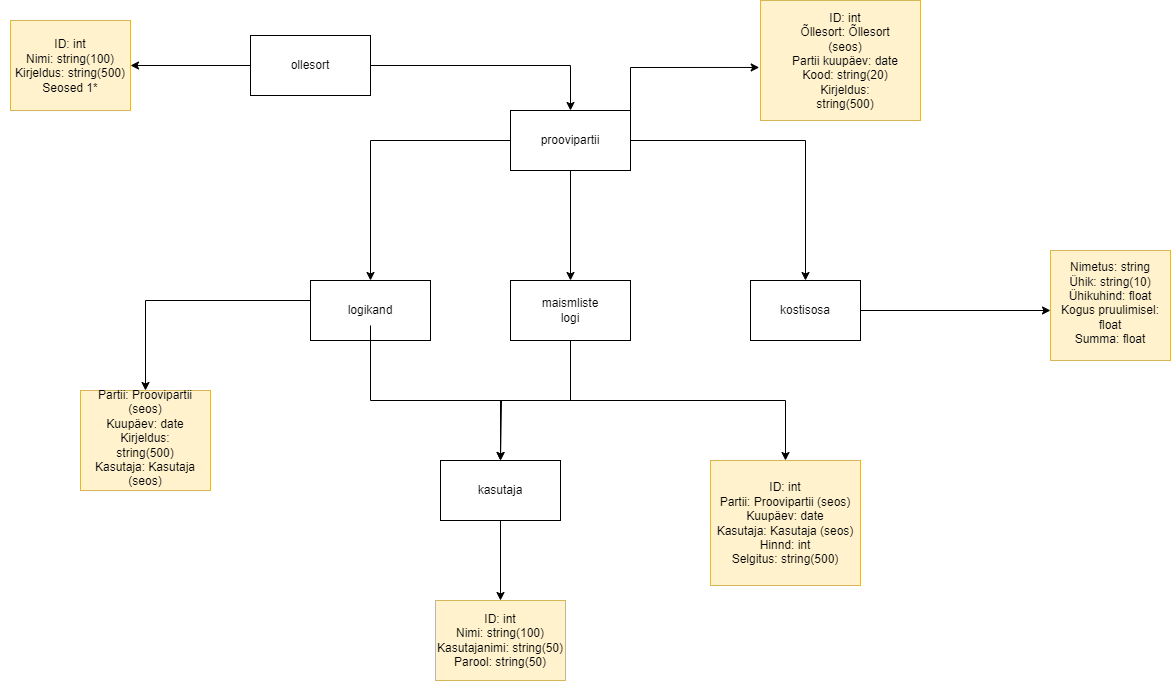

The diagram above was exported from draw.io. Its source (the exported page's mxGraphModel, read from the mxfile embedded in the PNG):
<mxGraphModel dx="2924" dy="1132" grid="1" gridSize="10" guides="1" tooltips="1" connect="1" arrows="1" fold="1" page="1" pageScale="1" pageWidth="850" pageHeight="1100" math="0" shadow="0">
  <root>
    <mxCell id="0" />
    <mxCell id="1" parent="0" />
    <mxCell id="6z9sBZm0ucea2zdIxm34-72" value="" style="rounded=0;whiteSpace=wrap;html=1;fillColor=#fff2cc;strokeColor=#d6b656;" parent="1" vertex="1">
      <mxGeometry x="890" y="460" width="120" height="110" as="geometry" />
    </mxCell>
    <mxCell id="6z9sBZm0ucea2zdIxm34-73" value="" style="rounded=0;whiteSpace=wrap;html=1;fillColor=#fff2cc;strokeColor=#d6b656;" parent="1" vertex="1">
      <mxGeometry x="275" y="810" width="130" height="80" as="geometry" />
    </mxCell>
    <mxCell id="6z9sBZm0ucea2zdIxm34-74" value="" style="rounded=0;whiteSpace=wrap;html=1;fillColor=#fff2cc;strokeColor=#d6b656;" parent="1" vertex="1">
      <mxGeometry x="550" y="670" width="150" height="125" as="geometry" />
    </mxCell>
    <mxCell id="6z9sBZm0ucea2zdIxm34-75" value="" style="rounded=0;whiteSpace=wrap;html=1;fillColor=#fff2cc;strokeColor=#d6b656;" parent="1" vertex="1">
      <mxGeometry x="600" y="210" width="160" height="120" as="geometry" />
    </mxCell>
    <mxCell id="6z9sBZm0ucea2zdIxm34-76" value="" style="rounded=0;whiteSpace=wrap;html=1;fillColor=#fff2cc;strokeColor=#d6b656;" parent="1" vertex="1">
      <mxGeometry x="-80" y="600" width="130" height="100" as="geometry" />
    </mxCell>
    <mxCell id="6z9sBZm0ucea2zdIxm34-71" value="" style="rounded=0;whiteSpace=wrap;html=1;fillColor=#fff2cc;strokeColor=#d6b656;" parent="1" vertex="1">
      <mxGeometry x="-150" y="230" width="120" height="90" as="geometry" />
    </mxCell>
    <mxCell id="6z9sBZm0ucea2zdIxm34-46" style="edgeStyle=orthogonalEdgeStyle;rounded=0;orthogonalLoop=1;jettySize=auto;html=1;exitX=0.5;exitY=1;exitDx=0;exitDy=0;entryX=0.5;entryY=0;entryDx=0;entryDy=0;" parent="1" source="6z9sBZm0ucea2zdIxm34-15" target="6z9sBZm0ucea2zdIxm34-18" edge="1">
      <mxGeometry relative="1" as="geometry" />
    </mxCell>
    <mxCell id="6z9sBZm0ucea2zdIxm34-47" style="edgeStyle=orthogonalEdgeStyle;rounded=0;orthogonalLoop=1;jettySize=auto;html=1;exitX=1;exitY=0.5;exitDx=0;exitDy=0;entryX=0.5;entryY=0;entryDx=0;entryDy=0;" parent="1" source="6z9sBZm0ucea2zdIxm34-15" target="6z9sBZm0ucea2zdIxm34-23" edge="1">
      <mxGeometry relative="1" as="geometry" />
    </mxCell>
    <mxCell id="6z9sBZm0ucea2zdIxm34-48" style="edgeStyle=orthogonalEdgeStyle;rounded=0;orthogonalLoop=1;jettySize=auto;html=1;exitX=0;exitY=0.5;exitDx=0;exitDy=0;entryX=0.5;entryY=0;entryDx=0;entryDy=0;" parent="1" source="6z9sBZm0ucea2zdIxm34-15" target="6z9sBZm0ucea2zdIxm34-41" edge="1">
      <mxGeometry relative="1" as="geometry" />
    </mxCell>
    <mxCell id="6z9sBZm0ucea2zdIxm34-15" value="" style="rounded=0;whiteSpace=wrap;html=1;" parent="1" vertex="1">
      <mxGeometry x="350" y="320" width="120" height="60" as="geometry" />
    </mxCell>
    <mxCell id="6z9sBZm0ucea2zdIxm34-17" value="proovipartii" style="text;html=1;align=center;verticalAlign=middle;whiteSpace=wrap;rounded=0;" parent="1" vertex="1">
      <mxGeometry x="380" y="335" width="60" height="30" as="geometry" />
    </mxCell>
    <mxCell id="6z9sBZm0ucea2zdIxm34-49" style="edgeStyle=orthogonalEdgeStyle;rounded=0;orthogonalLoop=1;jettySize=auto;html=1;exitX=0.5;exitY=1;exitDx=0;exitDy=0;entryX=0.5;entryY=0;entryDx=0;entryDy=0;" parent="1" source="6z9sBZm0ucea2zdIxm34-18" target="6z9sBZm0ucea2zdIxm34-21" edge="1">
      <mxGeometry relative="1" as="geometry">
        <Array as="points">
          <mxPoint x="410" y="610" />
          <mxPoint x="340" y="610" />
        </Array>
      </mxGeometry>
    </mxCell>
    <mxCell id="6z9sBZm0ucea2zdIxm34-80" style="edgeStyle=orthogonalEdgeStyle;rounded=0;orthogonalLoop=1;jettySize=auto;html=1;exitX=0.5;exitY=1;exitDx=0;exitDy=0;entryX=0.5;entryY=0;entryDx=0;entryDy=0;" parent="1" source="6z9sBZm0ucea2zdIxm34-18" target="6z9sBZm0ucea2zdIxm34-74" edge="1">
      <mxGeometry relative="1" as="geometry" />
    </mxCell>
    <mxCell id="6z9sBZm0ucea2zdIxm34-18" value="" style="rounded=0;whiteSpace=wrap;html=1;" parent="1" vertex="1">
      <mxGeometry x="350" y="490" width="120" height="60" as="geometry" />
    </mxCell>
    <mxCell id="6z9sBZm0ucea2zdIxm34-19" value="maismliste logi" style="text;html=1;align=center;verticalAlign=middle;whiteSpace=wrap;rounded=0;" parent="1" vertex="1">
      <mxGeometry x="380" y="505" width="60" height="30" as="geometry" />
    </mxCell>
    <mxCell id="6z9sBZm0ucea2zdIxm34-81" style="edgeStyle=orthogonalEdgeStyle;rounded=0;orthogonalLoop=1;jettySize=auto;html=1;exitX=0.5;exitY=1;exitDx=0;exitDy=0;entryX=0.5;entryY=0;entryDx=0;entryDy=0;" parent="1" source="6z9sBZm0ucea2zdIxm34-21" target="6z9sBZm0ucea2zdIxm34-73" edge="1">
      <mxGeometry relative="1" as="geometry" />
    </mxCell>
    <mxCell id="6z9sBZm0ucea2zdIxm34-21" value="" style="rounded=0;whiteSpace=wrap;html=1;" parent="1" vertex="1">
      <mxGeometry x="280" y="670" width="120" height="60" as="geometry" />
    </mxCell>
    <mxCell id="6z9sBZm0ucea2zdIxm34-22" value="kasutaja" style="text;html=1;align=center;verticalAlign=middle;whiteSpace=wrap;rounded=0;" parent="1" vertex="1">
      <mxGeometry x="310" y="685" width="60" height="30" as="geometry" />
    </mxCell>
    <mxCell id="6z9sBZm0ucea2zdIxm34-79" style="edgeStyle=orthogonalEdgeStyle;rounded=0;orthogonalLoop=1;jettySize=auto;html=1;exitX=1;exitY=0.5;exitDx=0;exitDy=0;entryX=0;entryY=0.5;entryDx=0;entryDy=0;" parent="1" source="6z9sBZm0ucea2zdIxm34-23" target="6z9sBZm0ucea2zdIxm34-69" edge="1">
      <mxGeometry relative="1" as="geometry" />
    </mxCell>
    <mxCell id="6z9sBZm0ucea2zdIxm34-23" value="" style="rounded=0;whiteSpace=wrap;html=1;" parent="1" vertex="1">
      <mxGeometry x="590" y="490" width="110" height="60" as="geometry" />
    </mxCell>
    <mxCell id="6z9sBZm0ucea2zdIxm34-24" value="kostisosa" style="text;html=1;align=center;verticalAlign=middle;whiteSpace=wrap;rounded=0;" parent="1" vertex="1">
      <mxGeometry x="615" y="505" width="60" height="30" as="geometry" />
    </mxCell>
    <mxCell id="6z9sBZm0ucea2zdIxm34-51" style="edgeStyle=orthogonalEdgeStyle;rounded=0;orthogonalLoop=1;jettySize=auto;html=1;exitX=1;exitY=0.5;exitDx=0;exitDy=0;entryX=0.5;entryY=0;entryDx=0;entryDy=0;" parent="1" source="6z9sBZm0ucea2zdIxm34-25" target="6z9sBZm0ucea2zdIxm34-15" edge="1">
      <mxGeometry relative="1" as="geometry" />
    </mxCell>
    <mxCell id="6z9sBZm0ucea2zdIxm34-77" style="edgeStyle=orthogonalEdgeStyle;rounded=0;orthogonalLoop=1;jettySize=auto;html=1;exitX=0;exitY=0.5;exitDx=0;exitDy=0;entryX=1;entryY=0.5;entryDx=0;entryDy=0;" parent="1" source="6z9sBZm0ucea2zdIxm34-25" target="6z9sBZm0ucea2zdIxm34-71" edge="1">
      <mxGeometry relative="1" as="geometry" />
    </mxCell>
    <mxCell id="6z9sBZm0ucea2zdIxm34-25" value="" style="rounded=0;whiteSpace=wrap;html=1;" parent="1" vertex="1">
      <mxGeometry x="90" y="245" width="120" height="60" as="geometry" />
    </mxCell>
    <mxCell id="6z9sBZm0ucea2zdIxm34-26" value="ollesort" style="text;html=1;align=center;verticalAlign=middle;whiteSpace=wrap;rounded=0;" parent="1" vertex="1">
      <mxGeometry x="120" y="260" width="60" height="30" as="geometry" />
    </mxCell>
    <mxCell id="6z9sBZm0ucea2zdIxm34-82" style="edgeStyle=orthogonalEdgeStyle;rounded=0;orthogonalLoop=1;jettySize=auto;html=1;exitX=0;exitY=0.5;exitDx=0;exitDy=0;entryX=0.5;entryY=0;entryDx=0;entryDy=0;" parent="1" source="6z9sBZm0ucea2zdIxm34-41" target="6z9sBZm0ucea2zdIxm34-76" edge="1">
      <mxGeometry relative="1" as="geometry">
        <Array as="points">
          <mxPoint x="150" y="510" />
          <mxPoint x="-15" y="510" />
        </Array>
      </mxGeometry>
    </mxCell>
    <mxCell id="6z9sBZm0ucea2zdIxm34-41" value="" style="rounded=0;whiteSpace=wrap;html=1;" parent="1" vertex="1">
      <mxGeometry x="150" y="490" width="120" height="60" as="geometry" />
    </mxCell>
    <mxCell id="6z9sBZm0ucea2zdIxm34-50" style="edgeStyle=orthogonalEdgeStyle;rounded=0;orthogonalLoop=1;jettySize=auto;html=1;" parent="1" source="6z9sBZm0ucea2zdIxm34-42" edge="1">
      <mxGeometry relative="1" as="geometry">
        <mxPoint x="340" y="670" as="targetPoint" />
        <Array as="points">
          <mxPoint x="210" y="610" />
          <mxPoint x="341" y="610" />
        </Array>
      </mxGeometry>
    </mxCell>
    <mxCell id="6z9sBZm0ucea2zdIxm34-42" value="logikand" style="text;html=1;align=center;verticalAlign=middle;whiteSpace=wrap;rounded=0;" parent="1" vertex="1">
      <mxGeometry x="180" y="505" width="60" height="30" as="geometry" />
    </mxCell>
    <mxCell id="6z9sBZm0ucea2zdIxm34-65" value="&lt;div&gt;ID: int&lt;/div&gt;&lt;div&gt;Nimi: string(100)&lt;/div&gt;&lt;div&gt;Kirjeldus: string(500)&lt;/div&gt;&lt;div&gt;Seosed 1*&lt;/div&gt;&lt;div&gt;&lt;br&gt;&lt;/div&gt;&lt;div&gt;&lt;br&gt;&lt;/div&gt;" style="text;html=1;align=center;verticalAlign=middle;whiteSpace=wrap;rounded=0;" parent="1" vertex="1">
      <mxGeometry x="-160" y="275" width="140" height="30" as="geometry" />
    </mxCell>
    <mxCell id="6z9sBZm0ucea2zdIxm34-66" value="&lt;div&gt;Partii: Proovipartii (seos)&lt;/div&gt;&lt;div&gt;Kuupäev: date&lt;/div&gt;&lt;div&gt;Kirjeldus: string(500)&lt;/div&gt;&lt;div&gt;Kasutaja: Kasutaja (seos)&lt;/div&gt;&lt;div&gt;&lt;br&gt;&lt;/div&gt;" style="text;html=1;align=center;verticalAlign=middle;whiteSpace=wrap;rounded=0;" parent="1" vertex="1">
      <mxGeometry x="-70" y="640" width="110" height="30" as="geometry" />
    </mxCell>
    <mxCell id="6z9sBZm0ucea2zdIxm34-67" value="&lt;div&gt;ID: int&lt;/div&gt;&lt;div&gt;Nimi: string(100)&lt;/div&gt;&lt;div&gt;&lt;span style=&quot;background-color: initial;&quot;&gt;Kasutajanimi: string(50)&lt;/span&gt;&lt;/div&gt;&lt;div&gt;Parool: string(50)&lt;/div&gt;" style="text;html=1;align=center;verticalAlign=middle;whiteSpace=wrap;rounded=0;" parent="1" vertex="1">
      <mxGeometry x="260" y="835" width="160" height="30" as="geometry" />
    </mxCell>
    <mxCell id="6z9sBZm0ucea2zdIxm34-68" value="ID: int&lt;br&gt;Partii: Proovipartii (seos)&lt;br&gt;Kuupäev: date&lt;br&gt;Kasutaja: Kasutaja (seos)&lt;br&gt;Hinnd: int&lt;br&gt;Selgitus: string(500)" style="text;html=1;align=center;verticalAlign=middle;whiteSpace=wrap;rounded=0;" parent="1" vertex="1">
      <mxGeometry x="550" y="717.5" width="150" height="30" as="geometry" />
    </mxCell>
    <mxCell id="6z9sBZm0ucea2zdIxm34-69" value="&lt;div&gt;Nimetus: string&lt;/div&gt;&lt;div&gt;Ühik: string(10)&lt;/div&gt;&lt;div&gt;Ühikuhind: float&lt;/div&gt;&lt;div&gt;Kogus pruulimisel: float&lt;/div&gt;&lt;div&gt;Summa: float&lt;/div&gt;&lt;div&gt;&lt;br&gt;&lt;/div&gt;" style="text;html=1;align=center;verticalAlign=middle;whiteSpace=wrap;rounded=0;" parent="1" vertex="1">
      <mxGeometry x="890" y="510" width="120" height="20" as="geometry" />
    </mxCell>
    <mxCell id="6z9sBZm0ucea2zdIxm34-70" value="&lt;div&gt;ID: int&lt;/div&gt;&lt;div&gt;Õllesort: Õllesort (seos)&lt;/div&gt;&lt;div&gt;Partii kuupäev: date&lt;/div&gt;&lt;div&gt;Kood: string(20)&lt;/div&gt;&lt;div&gt;Kirjeldus: string(500)&lt;/div&gt;&lt;div&gt;&lt;br&gt;&lt;/div&gt;&lt;div&gt;&lt;br&gt;&lt;/div&gt;" style="text;html=1;align=center;verticalAlign=middle;whiteSpace=wrap;rounded=0;" parent="1" vertex="1">
      <mxGeometry x="630" y="270" width="110" height="30" as="geometry" />
    </mxCell>
    <mxCell id="6z9sBZm0ucea2zdIxm34-78" style="edgeStyle=orthogonalEdgeStyle;rounded=0;orthogonalLoop=1;jettySize=auto;html=1;exitX=1;exitY=0;exitDx=0;exitDy=0;entryX=-0.008;entryY=0.558;entryDx=0;entryDy=0;entryPerimeter=0;" parent="1" source="6z9sBZm0ucea2zdIxm34-15" target="6z9sBZm0ucea2zdIxm34-75" edge="1">
      <mxGeometry relative="1" as="geometry" />
    </mxCell>
  </root>
</mxGraphModel>